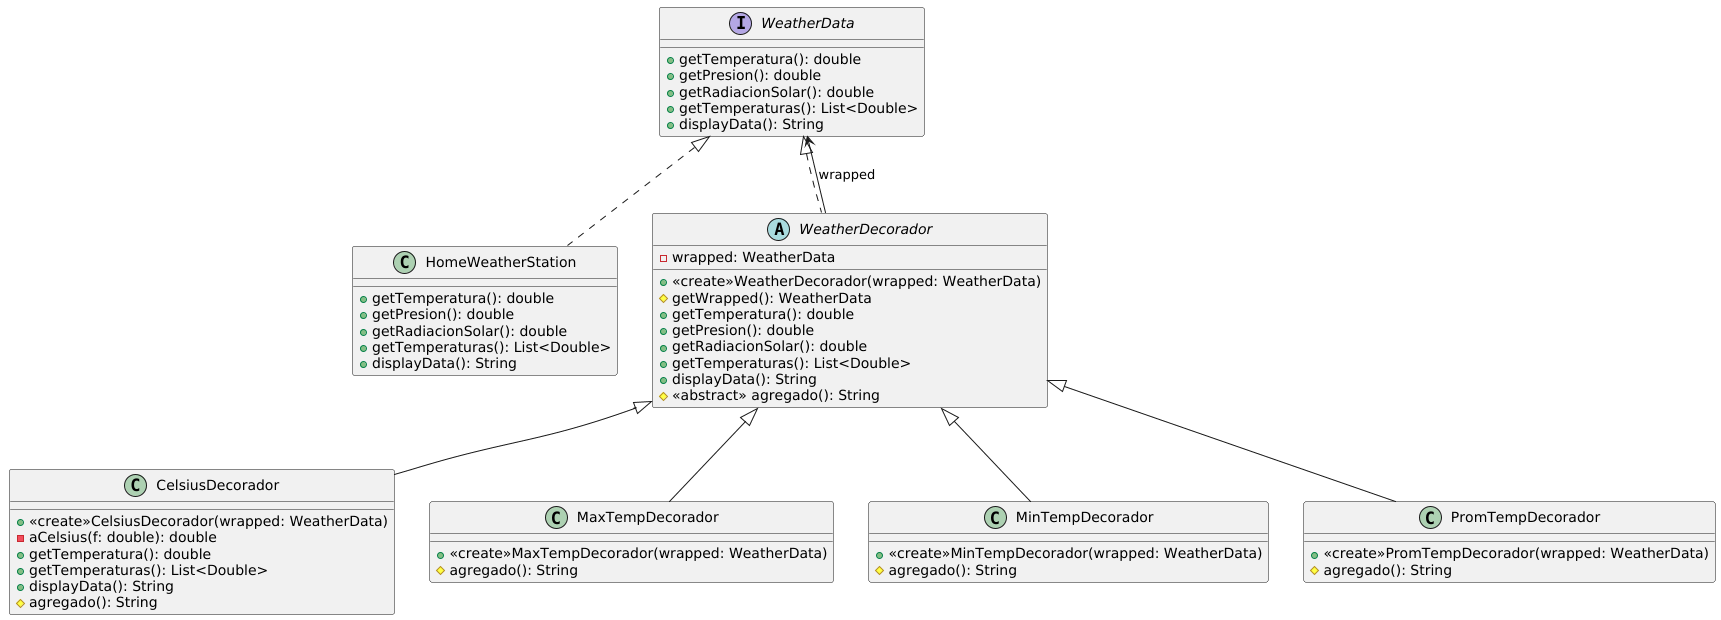

The diagram above was rendered by PlantUML. Its source (embedded in the PNG):
@startuml
interface WeatherData {
    + getTemperatura(): double
    + getPresion(): double
    + getRadiacionSolar(): double
    + getTemperaturas(): List<Double>
    + displayData(): String
}

class HomeWeatherStation implements WeatherData {
    + getTemperatura(): double
    + getPresion(): double
    + getRadiacionSolar(): double
    + getTemperaturas(): List<Double>
    + displayData(): String
}

abstract class WeatherDecorador implements WeatherData {
    - wrapped: WeatherData
    + <<create>>WeatherDecorador(wrapped: WeatherData)
    # getWrapped(): WeatherData
    + getTemperatura(): double
    + getPresion(): double
    + getRadiacionSolar(): double
    + getTemperaturas(): List<Double>
    + displayData(): String
    # <<abstract>> agregado(): String
}

class CelsiusDecorador extends WeatherDecorador {
    + <<create>>CelsiusDecorador(wrapped: WeatherData)
    - aCelsius(f: double): double
    + getTemperatura(): double
    + getTemperaturas(): List<Double>
    + displayData(): String
    # agregado(): String
}

class MaxTempDecorador extends WeatherDecorador {
    + <<create>>MaxTempDecorador(wrapped: WeatherData)
    # agregado(): String
}

class MinTempDecorador extends WeatherDecorador {
    + <<create>>MinTempDecorador(wrapped: WeatherData)
    # agregado(): String
}

class PromTempDecorador extends WeatherDecorador {
    + <<create>>PromTempDecorador(wrapped: WeatherData)
    # agregado(): String
}

WeatherDecorador --> WeatherData : wrapped
@enduml